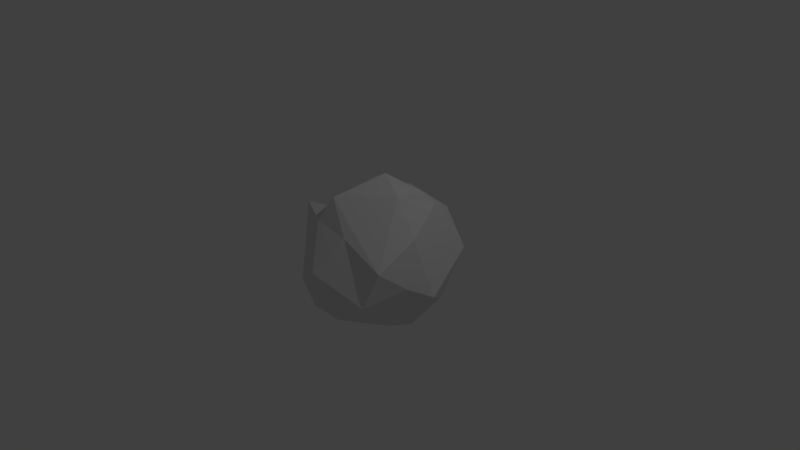 # Source: asteroid.blend  (saved by Blender 2.76.0; exported with 4.5.12 LTS)
import bpy
from mathutils import Matrix  # noqa: F401  (used for matrix-valued properties, if any)

bpy.ops.wm.read_factory_settings(use_empty=True)
scene = bpy.context.scene
scene.name = 'Scene'

# ---- collections
col_collection_1 = bpy.data.collections.new('Collection 1'); scene.collection.children.link(col_collection_1)

# ---- world
world_world = bpy.data.worlds.new('World'); scene.world = world_world
world_world.color = (0.05088, 0.05088, 0.05088)
world_world.use_sun_shadow = False
world_world.sun_shadow_jitter_overblur = 0.0
world_world.cycles.sampling_method = 'MANUAL'
world_world.cycles.sample_map_resolution = 256

# ---- cameras
cam_camera = bpy.data.cameras.new('Camera')
cam_camera.clip_end = 100.0
cam_camera.lens = 35.0
cam_camera.sensor_width = 32.0
cam_camera.sensor_height = 18.0
cam_camera.ortho_scale = 7.314
cam_camera.dof.focus_distance = 0.0
cam_camera.dof.aperture_fstop = 128.0

# ---- lights
light_lamp = bpy.data.lights.new('Lamp', 'POINT')
light_lamp.transmission_factor = 0.0
light_lamp.cutoff_distance = 30.0
light_lamp.energy = 100.0
light_lamp.shadow_buffer_clip_start = 1.001
light_lamp.shadow_soft_size = 0.1
light_lamp.shadow_maximum_resolution = 0.006
light_lamp.use_absolute_resolution = True
light_lamp.cycles.use_multiple_importance_sampling = False

# ---- meshes
me_icosphere = bpy.data.meshes.new('Icosphere')
me_icosphere.from_pydata([(0.1555, 0.1295, -0.9689), (0.6031, -0.4969, -0.4514), (-0.35, -0.7244, -0.6088), (-0.8912, -0.07204, -0.5356), (-0.2764, 0.8506, -0.4472), (0.7102, 0.5157, -0.5606), (0.2887, -0.7072, 0.5808), (-0.7407, -0.4298, 0.6521), (-0.8775, 0.6016, 0.4635), (0.3785, 0.955, 0.4923), (0.8854, -0.1278, 0.5786), (0.1382, 0.1015, 1.144), (-0.1625, -0.5, -0.8507), (0.5665, -0.2829, -0.7013), (0.1537, -0.8433, -0.4502), (0.8148, -0.1259, -0.6308), (0.2814, 0.4959, -0.7571), (-0.512, -0.1436, -0.7413), (-0.782, -0.4064, -0.3902), (-0.1333, 0.4033, -1.014), (-0.6871, 0.5901, -0.4922), (0.1671, 0.6162, -0.5787), (0.9511, -0.309, 0.0), (1.064, 0.03158, -0.2032), (0.04608, -1.027, 0.1418), (0.6777, -0.7865, -0.1936), (-0.9511, -0.309, 0.0), (-0.4325, -0.8303, -0.2116), (-0.5139, 1.083, 0.1166), (-0.9479, 0.2744, -0.1787), (0.9173, 0.7111, 0.1889), (0.2639, 1.068, 0.05862), (0.8519, -0.6691, 0.2944), (-0.1949, -0.71, 0.6606), (-0.9298, 0.08713, 0.2884), (-0.01307, 0.6728, 0.778), (0.7708, 0.3311, 0.8543), (-0.05826, -0.5684, 0.9662), (0.5185, -0.04945, 1.01), (-0.3865, -0.401, 0.6982), (-0.5335, 0.2474, 0.7847), (0.4611, 0.4792, 0.8572)], [], [(0, 13, 12), (1, 13, 15), (0, 12, 17), (0, 17, 19), (0, 19, 16), (1, 15, 22), (2, 14, 24), (3, 18, 26), (4, 20, 28), (5, 21, 30), (1, 22, 25), (2, 24, 27), (3, 26, 29), (4, 28, 31), (5, 30, 23), (6, 32, 37), (7, 33, 39), (8, 34, 40), (9, 35, 41), (10, 36, 38), (38, 41, 11), (38, 36, 41), (36, 9, 41), (41, 40, 11), (41, 35, 40), (35, 8, 40), (40, 39, 11), (40, 34, 39), (34, 7, 39), (39, 37, 11), (39, 33, 37), (33, 6, 37), (37, 38, 11), (37, 32, 38), (32, 10, 38), (23, 36, 10), (23, 30, 36), (30, 9, 36), (31, 35, 9), (31, 28, 35), (28, 8, 35), (29, 34, 8), (29, 26, 34), (26, 7, 34), (27, 33, 7), (27, 24, 33), (24, 6, 33), (25, 32, 6), (25, 22, 32), (22, 10, 32), (30, 31, 9), (30, 21, 31), (21, 4, 31), (28, 29, 8), (28, 20, 29), (20, 3, 29), (26, 27, 7), (26, 18, 27), (18, 2, 27), (24, 25, 6), (24, 14, 25), (14, 1, 25), (22, 23, 10), (22, 15, 23), (15, 5, 23), (16, 21, 5), (16, 19, 21), (19, 4, 21), (19, 20, 4), (19, 17, 20), (17, 3, 20), (17, 18, 3), (17, 12, 18), (12, 2, 18), (15, 16, 5), (15, 13, 16), (13, 0, 16), (12, 14, 2), (12, 13, 14), (13, 1, 14)])
me_icosphere.use_remesh_preserve_volume = False
me_icosphere.use_remesh_preserve_attributes = False
me_icosphere.use_mirror_vertex_groups = False
me_icosphere.update()

# ---- objects
ob_icosphere = bpy.data.objects.new('Icosphere', me_icosphere)
ob_lamp = bpy.data.objects.new('Lamp', light_lamp)
ob_camera = bpy.data.objects.new('Camera', cam_camera)

# ---- transforms, parenting, visibility, modifiers, constraints
ob_icosphere.location = (0.0, 0.0, 0.0)
ob_icosphere.lineart.crease_threshold = 0.0
ob_lamp.location = (4.076, 1.005, 5.904)
ob_lamp.rotation_euler = (0.6503, 0.05522, 1.866)
ob_lamp.lock_rotations_4d = False
ob_lamp.empty_display_type = 'ARROWS'
ob_lamp.color = (0.0, 0.0, 0.0, 0.0)
ob_lamp.lineart.crease_threshold = 0.0
ob_camera.location = (7.481, -6.508, 5.344)
ob_camera.rotation_euler = (1.109, 0.01082, 0.8149)
ob_camera.lock_rotations_4d = False
ob_camera.empty_display_type = 'ARROWS'
ob_camera.color = (0.0, 0.0, 0.0, 0.0)
ob_camera.display_type = 'WIRE'
ob_camera.lineart.crease_threshold = 0.0

# ---- collection membership
col_collection_1.objects.link(ob_icosphere)
col_collection_1.objects.link(ob_lamp)
col_collection_1.objects.link(ob_camera)

# ---- scene / render settings (as saved in the file)
scene.camera = ob_camera
scene.frame_start = 1; scene.frame_end = 250; scene.frame_set(1)
scene.render.engine = 'BLENDER_EEVEE_NEXT'
scene.render.resolution_percentage = 50
scene.render.dither_intensity = 0.0
scene.cycles.use_denoising = False
scene.cycles.samples = 10
scene.cycles.sampling_pattern = 'TABULATED_SOBOL'
scene.cycles.light_sampling_threshold = 0.0
scene.cycles.use_adaptive_sampling = False
scene.cycles.use_light_tree = False
scene.cycles.blur_glossy = 0.0
scene.cycles.pixel_filter_type = 'GAUSSIAN'
scene.cycles.sample_clamp_indirect = 0.0
scene.view_settings.view_transform = 'Standard'
bpy.context.view_layer.update()
